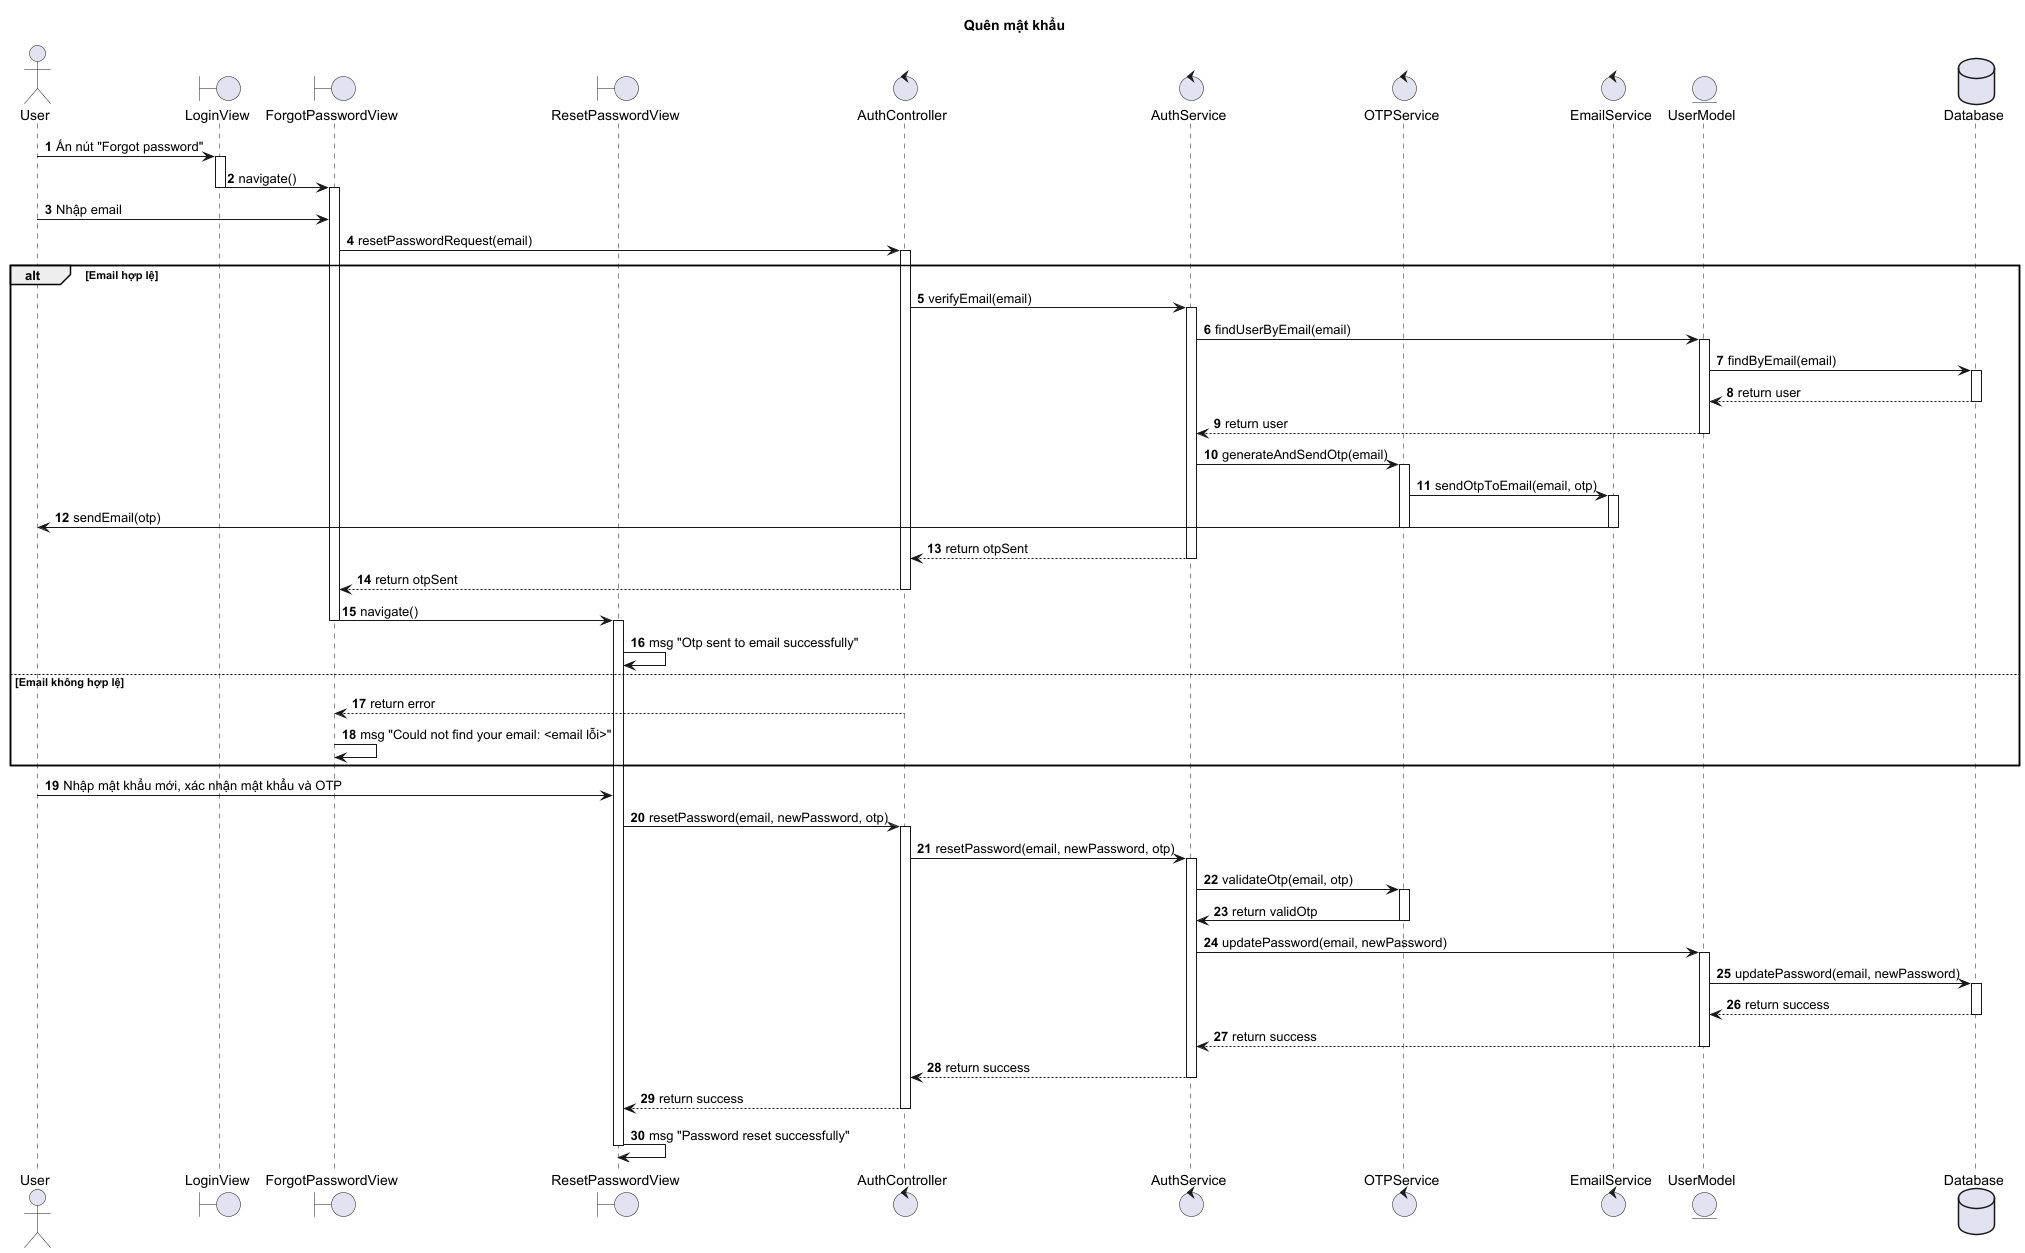

The diagram above was rendered by PlantUML. Its source (embedded in the PNG):
@startuml
title Quên mật khẩu

autonumber

actor User
boundary LoginView
boundary ForgotPasswordView
boundary ResetPasswordView
control AuthController
control AuthService
control OTPService
control EmailService
entity UserModel
database Database

User -> LoginView : Ấn nút "Forgot password"
activate LoginView
LoginView -> ForgotPasswordView : navigate()
deactivate LoginView
activate ForgotPasswordView

User -> ForgotPasswordView : Nhập email
ForgotPasswordView -> AuthController : resetPasswordRequest(email)
activate AuthController

alt Email hợp lệ
    AuthController -> AuthService : verifyEmail(email)
    activate AuthService
    AuthService -> UserModel : findUserByEmail(email)
    activate UserModel
    UserModel -> Database : findByEmail(email)
    activate Database
    Database --> UserModel : return user
    deactivate Database
    UserModel --> AuthService : return user
    deactivate UserModel

    AuthService -> OTPService : generateAndSendOtp(email)
    activate OTPService
    OTPService -> EmailService : sendOtpToEmail(email, otp)
    activate EmailService
    EmailService -> User : sendEmail(otp)
    deactivate EmailService
    deactivate OTPService

    AuthService --> AuthController : return otpSent
    deactivate AuthService
    AuthController --> ForgotPasswordView : return otpSent
    deactivate AuthController
    ForgotPasswordView -> ResetPasswordView : navigate()
    deactivate ForgotPasswordView
    activate ResetPasswordView
    ResetPasswordView -> ResetPasswordView : msg "Otp sent to email successfully"

else Email không hợp lệ
    AuthController --> ForgotPasswordView : return error
    deactivate AuthController
    ForgotPasswordView -> ForgotPasswordView : msg "Could not find your email: <email lỗi>"
end

User -> ResetPasswordView : Nhập mật khẩu mới, xác nhận mật khẩu và OTP
ResetPasswordView -> AuthController : resetPassword(email, newPassword, otp)
activate AuthController

AuthController -> AuthService : resetPassword(email, newPassword, otp)
activate AuthService
AuthService -> OTPService : validateOtp(email, otp)
activate OTPService
OTPService -> AuthService : return validOtp
deactivate OTPService

AuthService -> UserModel : updatePassword(email, newPassword)
activate UserModel
UserModel -> Database : updatePassword(email, newPassword)
activate Database
Database --> UserModel : return success
deactivate Database
UserModel --> AuthService : return success
deactivate UserModel

AuthService --> AuthController : return success
deactivate AuthService
AuthController --> ResetPasswordView : return success
deactivate AuthController
ResetPasswordView -> ResetPasswordView : msg "Password reset successfully"
deactivate ResetPasswordView

@enduml